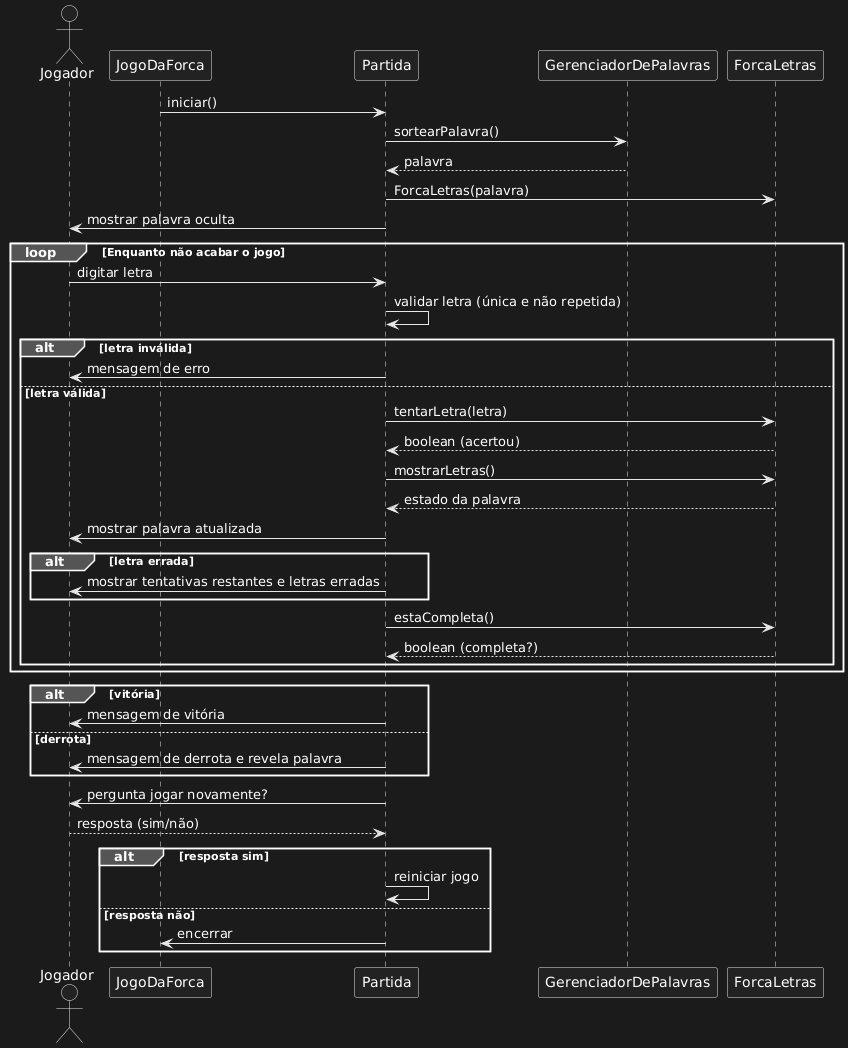

The diagram above was rendered by PlantUML. Its source (embedded in the PNG):
@startuml
actor Jogador
participant "JogoDaForca" as JD
participant "Partida" as P
participant "GerenciadorDePalavras" as GP
participant "ForcaLetras" as FL

JD -> P: iniciar()
P -> GP: sortearPalavra()
GP --> P: palavra
P -> FL: ForcaLetras(palavra)
P -> Jogador: mostrar palavra oculta

loop Enquanto não acabar o jogo
    Jogador -> P: digitar letra
    P -> P: validar letra (única e não repetida)
    alt letra inválida
        P -> Jogador: mensagem de erro
    else letra válida
        P -> FL: tentarLetra(letra)
        FL --> P: boolean (acertou)
        P -> FL: mostrarLetras()
        FL --> P: estado da palavra
        P -> Jogador: mostrar palavra atualizada
        alt letra errada
            P -> Jogador: mostrar tentativas restantes e letras erradas
        end
        P -> FL: estaCompleta()
        FL --> P: boolean (completa?)
    end
end

alt vitória
    P -> Jogador: mensagem de vitória
else derrota
    P -> Jogador: mensagem de derrota e revela palavra
end

P -> Jogador: pergunta jogar novamente?
Jogador --> P: resposta (sim/não)

alt resposta sim
    P -> P: reiniciar jogo
else resposta não
    P -> JD: encerrar
end
@enduml